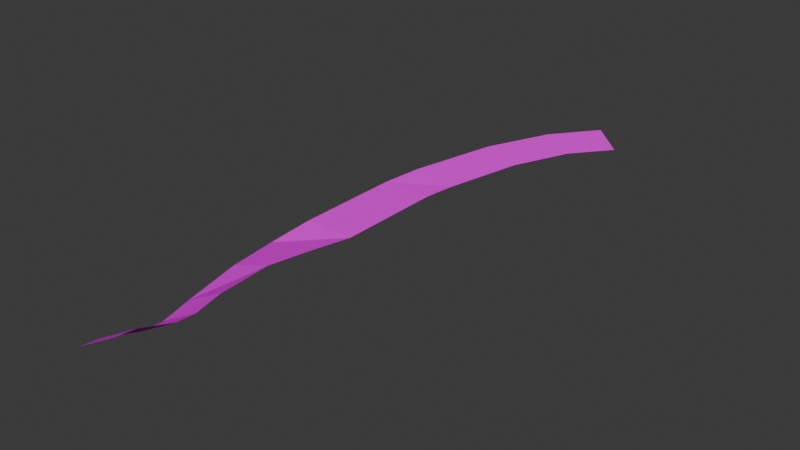 # Source: aztElement14.blend  (saved by Blender 4.1.23; exported with 4.5.12 LTS)
import bpy
from mathutils import Matrix  # noqa: F401  (used for matrix-valued properties, if any)

bpy.ops.wm.read_factory_settings(use_empty=True)
scene = bpy.context.scene
scene.name = 'Scene'

# ---- collections
col_collection = bpy.data.collections.new('Collection'); scene.collection.children.link(col_collection)

# ---- images (referenced by path relative to the original .blend; pixels are not part of the script)
import os
ASSET_DIR = os.environ.get("B2B_ASSET_DIR", "")  # directory of the original .blend (textures are referenced by path, not embedded)
HERE = os.path.dirname(os.path.abspath(__file__))  # packed textures are extracted next to this script under _unpacked/

def load_image(name, relpath, width, height, colorspace="sRGB"):
    """Load a texture the original file referenced (path relative to the .blend, or extracted next to this script)."""
    p = next((c for c in (os.path.join(HERE, relpath), os.path.join(ASSET_DIR, relpath)) if relpath and os.path.exists(c)), "")
    if p:
        img = bpy.data.images.load(p, check_existing=True)
        img.name = name
    else:  # same state as the original file: an image datablock whose file is absent (Cycles renders it pink)
        img = bpy.data.images.new(name, width, height)
        img.source = "FILE"
        img.filepath = "//" + (relpath or name)
    img.colorspace_settings.name = colorspace
    return img
img_aztex3_jpg = load_image('aztex3.jpg', 'aztex3.jpg', 1024, 1024, 'sRGB')
img_aztex4_jpg = load_image('aztex4.jpg', 'aztex4.jpg', 1024, 1024, 'sRGB')

# ---- materials (node trees are filled in below, after node groups)
mat_aztex3 = bpy.data.materials.new('aztex3')
mat_aztex3.use_transparent_shadow = False
mat_aztex4 = bpy.data.materials.new('aztex4')
mat_aztex4.use_transparent_shadow = False

# ---- material node trees
mat_aztex3.use_nodes = True; mat_aztex3.node_tree.nodes.clear()
_N = mat_aztex3.node_tree.nodes; _L = mat_aztex3.node_tree.links
n0 = _N.new('ShaderNodeBsdfDiffuse'); n0.name = 'Diffuse BSDF'; n0.location = (0, 0)
n1 = _N.new('ShaderNodeTexImage'); n1.name = 'Image Texture'; n1.location = (0, 0)
n1.image = img_aztex3_jpg
n2 = _N.new('ShaderNodeOutputMaterial'); n2.name = 'Material Output'; n2.location = (0, 0)
_L.new(n0.outputs[0], n2.inputs[0])
_L.new(n1.outputs[0], n0.inputs[0])
n2.is_active_output = True
mat_aztex4.use_nodes = True; mat_aztex4.node_tree.nodes.clear()
_N = mat_aztex4.node_tree.nodes; _L = mat_aztex4.node_tree.links
n0 = _N.new('ShaderNodeBsdfDiffuse'); n0.name = 'Diffuse BSDF'; n0.location = (0, 0)
n1 = _N.new('ShaderNodeTexImage'); n1.name = 'Image Texture'; n1.location = (0, 0)
n1.image = img_aztex4_jpg
n2 = _N.new('ShaderNodeOutputMaterial'); n2.name = 'Material Output'; n2.location = (0, 0)
_L.new(n0.outputs[0], n2.inputs[0])
_L.new(n1.outputs[0], n0.inputs[0])
n2.is_active_output = True

# ---- world
world_world = bpy.data.worlds.new('World'); scene.world = world_world
world_world.use_nodes = True; world_world.node_tree.nodes.clear()
_N = world_world.node_tree.nodes; _L = world_world.node_tree.links
n0 = _N.new('ShaderNodeOutputWorld'); n0.name = 'World Output'; n0.location = (300, 300)
n1 = _N.new('ShaderNodeBackground'); n1.name = 'Background'; n1.location = (10, 300)
n1.inputs[0].default_value = (0.05088, 0.05088, 0.05088, 1.0)
_L.new(n1.outputs[0], n0.inputs[0])
n0.is_active_output = True
world_world.color = (0.05088, 0.05088, 0.05088)
world_world.use_sun_shadow = False
world_world.sun_shadow_jitter_overblur = 0.0

# ---- meshes
me_meshdata_0_0_028 = bpy.data.meshes.new('meshdata_0_0.028')
me_meshdata_0_0_028.from_pydata([(-502.4, 253.7, -3.466), (-502.3, 265.0, -7.109), (-502.2, 271.6, -7.368), (-502.2, 280.3, -5.167), (-502.4, 295.9, -2.013), (-486.9, 357.1, 0.0), (-486.1, 367.3, -0.3548), (-502.6, 323.9, 0.0), (-486.9, 323.9, 0.0), (-502.4, 247.7, -2.787), (-500.7, 369.9, 0.3548), (-502.6, 357.1, 0.0), (-502.7, 309.8, -1.017), (-487.9, 309.5, 1.65), (-486.9, 326.6, 0.0), (-486.9, 357.1, 0.0), (-502.6, 326.6, 0.0), (-488.8, 265.5, 0.6613), (-488.9, 254.7, 4.238), (-488.7, 271.3, 0.4091), (-488.6, 279.4, 2.281), (-488.3, 294.9, 3.377), (-488.9, 248.5, 4.919), (-480.7, 392.2, -0.3548), (-494.5, 397.5, 0.3548), (-485.5, 418.1, 0.3548), (-473.0, 410.2, -0.3548), (-463.2, 422.3, -0.3548), (-474.2, 432.4, 0.3548), (-473.0, 410.2, -0.3548), (-502.6, 323.9, 0.0), (-486.9, 323.9, 0.0), (-486.9, 326.6, 0.0), (-502.6, 326.6, 0.0)], [], [(6, 10, 11, 5), (12, 8, 7), (16, 14, 15, 11), (12, 21, 13), (9, 22, 18, 0), (0, 18, 17, 1), (1, 17, 19, 2), (2, 19, 20, 3), (3, 21, 4), (10, 6, 23, 24), (23, 26, 25, 24), (12, 13, 8), (3, 20, 21), (4, 21, 12), (29, 27, 28, 25), (33, 30, 31, 32)])
me_meshdata_0_0_028.polygons.foreach_set('material_index', [0, 0, 0, 0, 0, 0, 0, 0, 0, 0, 0, 0, 0, 0, 1, 0])
_uv = me_meshdata_0_0_028.uv_layers.new(name='UVMap')
_uv.uv.foreach_set('vector', [0.7465, 0.5242, 0.001085, 0.6465, 0.001085, 0.006943, 0.7465, 0.005182, 0.001085, 0.2674, 0.7465, 0.941, 0.001085, 0.9077, 0.001085, 0.1286, 0.7465, 0.1268, 0.7465, 1.505, 0.001085, 1.506, 0.752, 1.761, 0.006521, 1.169, 0.006521, 1.758, 0.752, 1.523, 0.006521, 1.518, 0.006521, 1.803, 0.752, 1.806, 0.752, 0.8198, 0.006521, 0.8148, 0.006521, 1.358, 0.752, 1.361, 0.752, 1.355, 0.006521, 1.35, 0.006521, 1.635, 0.752, 1.638, 0.752, 1.645, 0.006521, 1.64, 0.006521, 2.009, 0.752, 2.012, 0.752, 1.516, 0.006521, 2.164, 0.752, 2.167, 0.001085, 0.1286, 0.7465, 0.1268, 0.7465, 1.328, 0.001085, 1.437, 0.7465, 0.3906, 0.7465, 1.328, 0.001085, 1.467, 0.001085, 0.3708, 0.001085, 0.2674, 0.7465, 0.2583, 0.7465, 0.941, 0.752, 1.516, 0.006521, 1.511, 0.006521, 2.164, 0.752, 1.174, 0.006521, 1.169, 0.752, 1.761, 0.7465, 0.9564, 0.7465, 0.06721, 0.001085, -0.000374, 0.001085, 0.9556, 0.001085, 0.1261, 0.001085, 0.00031, 0.7465, -0.000419, 0.7465, 0.1254])
me_meshdata_0_0_028.materials.append(mat_aztex3)
me_meshdata_0_0_028.materials.append(mat_aztex4)
me_meshdata_0_0_028.update()

# ---- objects
ob_empty_464 = bpy.data.objects.new('Empty.464', None)
ob_empty_463 = bpy.data.objects.new('Empty.463', None)
ob_empty_462 = bpy.data.objects.new('Empty.462', None)
ob_empty_461 = bpy.data.objects.new('Empty.461', None)
ob_empty_460 = bpy.data.objects.new('Empty.460', None)
ob_empty_459 = bpy.data.objects.new('Empty.459', None)
ob_empty_458 = bpy.data.objects.new('Empty.458', None)
ob_empty_457 = bpy.data.objects.new('Empty.457', None)
ob_empty_456 = bpy.data.objects.new('Empty.456', None)
ob_empty_455 = bpy.data.objects.new('Empty.455', None)
ob_empty_454 = bpy.data.objects.new('Empty.454', None)
ob_empty_453 = bpy.data.objects.new('Empty.453', None)
ob_empty_452 = bpy.data.objects.new('Empty.452', None)
ob_empty_451 = bpy.data.objects.new('Empty.451', None)
ob_empty_450 = bpy.data.objects.new('Empty.450', None)
ob_empty_449 = bpy.data.objects.new('Empty.449', None)
ob_empty_448 = bpy.data.objects.new('Empty.448', None)
ob_empty_447 = bpy.data.objects.new('Empty.447', None)
ob_empty_446 = bpy.data.objects.new('Empty.446', None)
ob_empty_445 = bpy.data.objects.new('Empty.445', None)
ob_empty_444 = bpy.data.objects.new('Empty.444', None)
ob_empty_443 = bpy.data.objects.new('Empty.443', None)
ob_w2 = bpy.data.objects.new('w2', None)
ob_w1 = bpy.data.objects.new('w1', None)
ob_main = bpy.data.objects.new('main', me_meshdata_0_0_028)

# ---- transforms, parenting, visibility, modifiers, constraints
ob_empty_464.parent = ob_empty_444
ob_empty_464.location = (-464.1, 421.8, -0.3548)
ob_empty_463.parent = ob_empty_444
ob_empty_463.location = (-473.0, 410.2, -0.3548)
ob_empty_462.parent = ob_empty_444
ob_empty_462.location = (-480.7, 392.2, -0.3548)
ob_empty_461.parent = ob_empty_444
ob_empty_461.location = (-486.1, 367.3, -0.3548)
ob_empty_460.parent = ob_empty_444
ob_empty_460.location = (-486.9, 357.1, 0.0)
ob_empty_459.parent = ob_empty_444
ob_empty_459.location = (-486.9, 323.9, 0.0)
ob_empty_458.parent = ob_empty_444
ob_empty_458.location = (-487.9, 309.5, 1.65)
ob_empty_457.parent = ob_empty_444
ob_empty_457.location = (-488.3, 294.9, 3.377)
ob_empty_456.parent = ob_empty_444
ob_empty_456.location = (-488.6, 279.4, 2.281)
ob_empty_455.parent = ob_empty_444
ob_empty_455.location = (-488.8, 265.5, 0.6613)
ob_empty_454.parent = ob_empty_443
ob_empty_454.location = (-475.2, 431.2, 0.3548)
ob_empty_453.parent = ob_empty_443
ob_empty_453.location = (-485.5, 418.1, 0.3548)
ob_empty_452.parent = ob_empty_443
ob_empty_452.location = (-494.5, 397.5, 0.3548)
ob_empty_451.parent = ob_empty_443
ob_empty_451.location = (-500.7, 369.9, 0.3548)
ob_empty_450.parent = ob_empty_443
ob_empty_450.location = (-502.6, 357.1, 0.0)
ob_empty_449.parent = ob_empty_443
ob_empty_449.location = (-502.6, 323.9, 0.0)
ob_empty_448.parent = ob_empty_443
ob_empty_448.location = (-502.7, 309.8, -1.017)
ob_empty_447.parent = ob_empty_443
ob_empty_447.location = (-502.4, 295.9, -2.013)
ob_empty_446.parent = ob_empty_443
ob_empty_446.location = (-502.2, 280.3, -5.167)
ob_empty_445.parent = ob_empty_443
ob_empty_445.location = (-502.3, 265.0, -7.109)
ob_empty_444.parent = ob_w1
ob_empty_444.matrix_parent_inverse = Matrix(((1.0, -0.0, 0.0, 495.6), (-0.0, 1.0, -0.0, -248.1), (0.0, 0.0, 1.0, -1.066), (-0.0, 0.0, -0.0, 1.0)))
ob_empty_444.location = (0.0, 0.0, 0.0)
ob_empty_443.parent = ob_w1
ob_empty_443.matrix_parent_inverse = Matrix(((1.0, -0.0, 0.0, 495.6), (-0.0, 1.0, -0.0, -248.1), (0.0, 0.0, 1.0, -1.066), (-0.0, 0.0, -0.0, 1.0)))
ob_empty_443.location = (0.0, 0.0, 0.0)
ob_w2.location = (-468.7, 427.4, 0.0)
ob_w1.location = (-495.6, 248.1, 1.066)
ob_main.location = (0.0, 0.0, 0.0)

# ---- collection membership
col_collection.objects.link(ob_empty_464)
col_collection.objects.link(ob_empty_463)
col_collection.objects.link(ob_empty_462)
col_collection.objects.link(ob_empty_461)
col_collection.objects.link(ob_empty_460)
col_collection.objects.link(ob_empty_459)
col_collection.objects.link(ob_empty_458)
col_collection.objects.link(ob_empty_457)
col_collection.objects.link(ob_empty_456)
col_collection.objects.link(ob_empty_455)
col_collection.objects.link(ob_empty_454)
col_collection.objects.link(ob_empty_453)
col_collection.objects.link(ob_empty_452)
col_collection.objects.link(ob_empty_451)
col_collection.objects.link(ob_empty_450)
col_collection.objects.link(ob_empty_449)
col_collection.objects.link(ob_empty_448)
col_collection.objects.link(ob_empty_447)
col_collection.objects.link(ob_empty_446)
col_collection.objects.link(ob_empty_445)
col_collection.objects.link(ob_empty_444)
col_collection.objects.link(ob_empty_443)
col_collection.objects.link(ob_w2)
col_collection.objects.link(ob_w1)
col_collection.objects.link(ob_main)

# ---- scene / render settings (as saved in the file)
scene.frame_start = 1; scene.frame_end = 250; scene.frame_set(1)
scene.render.engine = 'BLENDER_EEVEE_NEXT'
scene.cycles.sampling_pattern = 'TABULATED_SOBOL'
scene.eevee.ray_tracing_options.trace_max_roughness = 0.0
bpy.context.view_layer.update()

# ---- added for rendering (the .blend has no active camera and no usable light): camera, sun
cam_auto = bpy.data.cameras.new('AutoCamera')
cam_auto.lens = 50.0
cam_auto.sensor_width = 36.0
cam_auto.clip_end = 3074.04
ob_auto_camera = bpy.data.objects.new('AutoCamera', cam_auto)
scene.collection.objects.link(ob_auto_camera)
ob_auto_camera.location = (-307.817, 129.834, 138.904)
ob_auto_camera.rotation_euler = (1.09748, -7.21219e-08, 0.694738)
scene.camera = ob_auto_camera
light_auto_sun = bpy.data.lights.new('AutoSun', 'SUN')
light_auto_sun.energy = 3.0
light_auto_sun.angle = 0.0523599
ob_auto_sun = bpy.data.objects.new('AutoSun', light_auto_sun)
scene.collection.objects.link(ob_auto_sun)
ob_auto_sun.rotation_euler = (0.872665, 0.174533, 0.523599)
bpy.context.view_layer.update()
